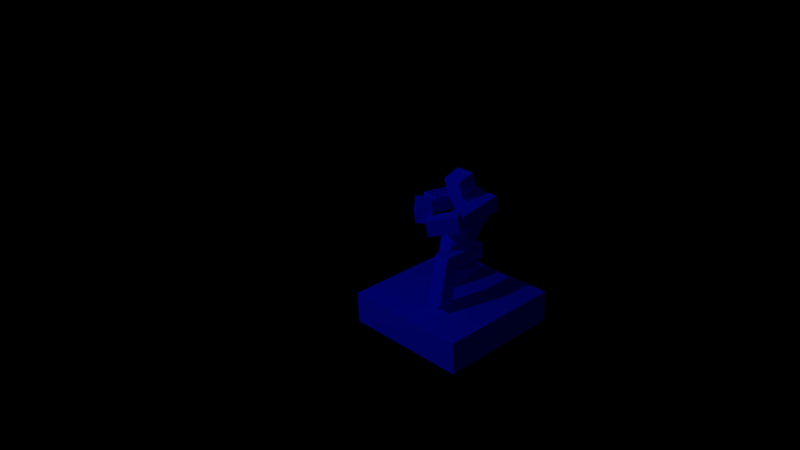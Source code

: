 # Source: SoldiertempSceneric.blend  (saved by Blender 2.69.0; exported with 4.5.12 LTS)
import bpy
from mathutils import Matrix  # noqa: F401  (used for matrix-valued properties, if any)

bpy.ops.wm.read_factory_settings(use_empty=True)
scene = bpy.context.scene
scene.name = 'Scene'

# ---- collections
col_collection_1 = bpy.data.collections.new('Collection 1'); scene.collection.children.link(col_collection_1)

# ---- materials (node trees are filled in below, after node groups)
mat_material_003 = bpy.data.materials.new('Material.003')
mat_material_003.alpha_threshold = 0.0
mat_material_003.use_transparent_shadow = False
mat_material_003.roughness = 0.5
mat_material_003.line_color = (0.0, 0.0, 0.0, 1.0)
mat_material_002 = bpy.data.materials.new('Material.002')
mat_material_002.alpha_threshold = 0.0
mat_material_002.use_transparent_shadow = False
mat_material_002.diffuse_color = (0.0, 0.0, 0.0, 1.0)
mat_material_002.roughness = 0.5
mat_material_002.line_color = (0.0, 0.0, 0.0, 1.0)
mat_material_001 = bpy.data.materials.new('Material.001')
mat_material_001.alpha_threshold = 0.0
mat_material_001.use_transparent_shadow = False
mat_material_001.diffuse_color = (0.0, 0.0, 0.0, 1.0)
mat_material_001.roughness = 0.5
mat_material_001.line_color = (0.0, 0.0, 0.0, 1.0)
mat_material = bpy.data.materials.new('Material')
mat_material.alpha_threshold = 0.0
mat_material.use_transparent_shadow = False
mat_material.diffuse_color = (0.0, 0.00415, 0.8, 1.0)
mat_material.roughness = 0.5
mat_material.line_color = (0.0, 0.0, 0.0, 1.0)

# ---- material node trees

# ---- world
world_world = bpy.data.worlds.new('World'); scene.world = world_world
world_world.color = (0.05088, 0.05088, 0.05088)
world_world.use_sun_shadow = False
world_world.sun_shadow_jitter_overblur = 0.0
world_world.cycles.sampling_method = 'MANUAL'
world_world.cycles.sample_map_resolution = 256

# ---- cameras
cam_camera = bpy.data.cameras.new('Camera')
cam_camera.clip_end = 100.0
cam_camera.lens = 35.0
cam_camera.sensor_width = 32.0
cam_camera.sensor_height = 18.0
cam_camera.ortho_scale = 7.314
cam_camera.dof.focus_distance = 0.0
cam_camera.dof.aperture_fstop = 128.0

# ---- lights
light_lamp = bpy.data.lights.new('Lamp', 'POINT')
light_lamp.transmission_factor = 0.0
light_lamp.cutoff_distance = 30.0
light_lamp.energy = 100.0
light_lamp.shadow_buffer_clip_start = 1.001
light_lamp.shadow_soft_size = 0.1
light_lamp.shadow_maximum_resolution = 0.006
light_lamp.use_absolute_resolution = True
light_lamp.cycles.use_multiple_importance_sampling = False

# ---- meshes
me_plane_002 = bpy.data.meshes.new('Plane.002')
me_plane_002.from_pydata([(1.0, -1.0, 0.0), (-1.0, -1.0, 0.0), (1.0, 1.0, 0.0), (-1.0, 1.0, 0.0)], [], [(1, 0, 2, 3)])
me_plane_002.materials.append(mat_material_003)
me_plane_002.use_remesh_preserve_volume = False
me_plane_002.use_remesh_preserve_attributes = False
me_plane_002.use_mirror_vertex_groups = False
me_plane_002.update()
me_plane_001 = bpy.data.meshes.new('Plane.001')
me_plane_001.from_pydata([(1.0, -1.0, 0.0), (-1.0, -1.0, 0.0), (1.0, 1.0, 0.0), (-1.0, 1.0, 0.0)], [], [(1, 0, 2, 3)])
me_plane_001.materials.append(mat_material_002)
me_plane_001.use_remesh_preserve_volume = False
me_plane_001.use_remesh_preserve_attributes = False
me_plane_001.use_mirror_vertex_groups = False
me_plane_001.update()
me_plane = bpy.data.meshes.new('Plane')
me_plane.from_pydata([(1.0, -1.0, 0.0), (-1.0, -1.0, 0.0), (1.0, 1.0, 0.0), (-1.0, 1.0, 0.0)], [], [(1, 0, 2, 3)])
me_plane.materials.append(mat_material_001)
me_plane.use_remesh_preserve_volume = False
me_plane.use_remesh_preserve_attributes = False
me_plane.use_mirror_vertex_groups = False
me_plane.update()
me_cube_013 = bpy.data.meshes.new('Cube.013')
me_cube_013.from_pydata([(0.02256, 0.7222, -0.1018), (0.02482, 0.6615, -0.2149), (-0.1036, 0.6583, -0.2157), (-0.1058, 0.7189, -0.1026), (0.02651, 0.5442, -0.006243), (0.02877, 0.4835, -0.1193), (-0.09963, 0.4803, -0.1201), (-0.1019, 0.5409, -0.007046), (0.4303, 0.006409, -0.3995), (0.4248, 0.006299, 0.4779), (-0.4529, -0.01607, 0.4724), (-0.4474, -0.01596, -0.405), (0.4247, 0.225, -0.3995), (0.4193, 0.2249, 0.4779), (-0.4584, 0.2025, 0.4724), (-0.453, 0.2026, -0.405), (0.1453, 0.7434, 0.08853), (0.1425, 0.8486, 0.1039), (0.03747, 0.846, 0.1033), (0.04025, 0.7408, 0.08787), (0.146, 0.7873, -0.2115), (0.1433, 0.8925, -0.1961), (0.03823, 0.8898, -0.1968), (0.04101, 0.7846, -0.2122), (0.1328, 0.4893, 0.2273), (0.1302, 0.5944, 0.2258), (0.02515, 0.5917, 0.2251), (0.02782, 0.4866, 0.2267), (0.135, 0.4846, -0.09131), (0.1323, 0.5897, -0.09286), (0.02726, 0.587, -0.09352), (0.02993, 0.482, -0.09197), (0.139, 0.2575, 0.1973), (0.1377, 0.2805, 0.3016), (0.03268, 0.2779, 0.3009), (0.03392, 0.2548, 0.1966), (0.1318, 0.5545, 0.1315), (0.1305, 0.5776, 0.2358), (0.02551, 0.5749, 0.2352), (0.02675, 0.5519, 0.1309), (0.04063, 0.677, -0.2455), (0.04077, 0.6336, -0.09111), (-0.1196, 0.6295, -0.09211), (-0.1198, 0.6729, -0.2465), (0.034, 0.9199, -0.1772), (0.03415, 0.8765, -0.0228), (-0.1263, 0.8724, -0.0238), (-0.1264, 0.9158, -0.1782), (0.01185, 0.7241, 0.2844), (-0.002234, 0.8279, 0.2944), (-0.06815, 0.8262, 0.2196), (-0.05406, 0.7224, 0.2095), (0.1605, 0.757, 0.153), (0.1464, 0.8607, 0.1631), (0.0805, 0.8591, 0.08819), (0.09458, 0.7553, 0.07814), (-0.2186, 0.8955, 0.08628), (-0.2325, 0.7911, 0.1016), (-0.1283, 0.7774, 0.1022), (-0.1145, 0.8817, 0.08692), (-0.2225, 0.852, -0.2138), (-0.2364, 0.7477, -0.1985), (-0.1322, 0.7339, -0.1979), (-0.1183, 0.8383, -0.2132), (-0.08628, 0.8939, 0.2838), (-0.08869, 0.7892, 0.2939), (-0.02239, 0.7806, 0.2198), (-0.01999, 0.8852, 0.2097), (-0.2366, 0.8845, 0.1506), (-0.239, 0.7798, 0.1607), (-0.1727, 0.7712, 0.08659), (-0.1703, 0.8758, 0.0765), (0.01676, 0.9187, -0.1432), (0.01687, 0.8839, -0.01944), (-0.1094, 0.8807, -0.02023), (-0.1095, 0.9155, -0.144), (0.01346, 1.039, -0.1093), (0.01358, 1.005, 0.0145), (-0.1127, 1.001, 0.01371), (-0.1128, 1.036, -0.1101), (-0.0602, 0.2542, -0.06351), (-0.06145, 0.2778, 0.03889), (-0.1665, 0.2751, 0.03824), (-0.1652, 0.2516, -0.06417), (-0.06768, 0.5647, -0.135), (-0.06892, 0.5883, -0.03257), (-0.1739, 0.5856, -0.03323), (-0.1727, 0.562, -0.1356), (-0.05942, 0.2804, -0.2943), (-0.05683, 0.1747, -0.2787), (-0.1619, 0.172, -0.2793), (-0.1645, 0.2777, -0.295), (-0.06244, 0.3248, 0.006739), (-0.05984, 0.2191, 0.02236), (-0.1649, 0.2165, 0.0217), (-0.1675, 0.3221, 0.006083)], [], [(4, 5, 1, 0), (5, 6, 2, 1), (6, 7, 3, 2), (7, 4, 0, 3), (0, 1, 2, 3), (7, 6, 5, 4), (12, 13, 9, 8), (13, 14, 10, 9), (14, 15, 11, 10), (15, 12, 8, 11), (8, 9, 10, 11), (15, 14, 13, 12), (20, 21, 17, 16), (21, 22, 18, 17), (22, 23, 19, 18), (23, 20, 16, 19), (16, 17, 18, 19), (23, 22, 21, 20), (28, 29, 25, 24), (29, 30, 26, 25), (30, 31, 27, 26), (31, 28, 24, 27), (24, 25, 26, 27), (31, 30, 29, 28), (36, 37, 33, 32), (37, 38, 34, 33), (38, 39, 35, 34), (39, 36, 32, 35), (32, 33, 34, 35), (39, 38, 37, 36), (44, 45, 41, 40), (45, 46, 42, 41), (46, 47, 43, 42), (47, 44, 40, 43), (40, 41, 42, 43), (47, 46, 45, 44), (52, 53, 49, 48), (53, 54, 50, 49), (54, 55, 51, 50), (55, 52, 48, 51), (48, 49, 50, 51), (55, 54, 53, 52), (60, 61, 57, 56), (61, 62, 58, 57), (62, 63, 59, 58), (63, 60, 56, 59), (56, 57, 58, 59), (63, 62, 61, 60), (68, 69, 65, 64), (69, 70, 66, 65), (70, 71, 67, 66), (71, 68, 64, 67), (64, 65, 66, 67), (71, 70, 69, 68), (76, 77, 73, 72), (77, 78, 74, 73), (78, 79, 75, 74), (79, 76, 72, 75), (72, 73, 74, 75), (79, 78, 77, 76), (84, 85, 81, 80), (85, 86, 82, 81), (86, 87, 83, 82), (87, 84, 80, 83), (80, 81, 82, 83), (87, 86, 85, 84), (92, 93, 89, 88), (93, 94, 90, 89), (94, 95, 91, 90), (95, 92, 88, 91), (88, 89, 90, 91), (95, 94, 93, 92)])
me_cube_013.materials.append(mat_material)
me_cube_013.use_remesh_preserve_volume = False
me_cube_013.use_remesh_preserve_attributes = False
me_cube_013.use_mirror_vertex_groups = False
me_cube_013.update()

# ---- objects
ob_plane_002 = bpy.data.objects.new('Plane.002', me_plane_002)
ob_plane_001 = bpy.data.objects.new('Plane.001', me_plane_001)
ob_plane = bpy.data.objects.new('Plane', me_plane)
ob_lamp = bpy.data.objects.new('Lamp', light_lamp)
ob_camera = bpy.data.objects.new('Camera', cam_camera)
ob_cube_009 = bpy.data.objects.new('Cube.009', me_cube_013)

# ---- transforms, parenting, visibility, modifiers, constraints
ob_plane_002.location = (0.06787, 0.02523, 0.01177)
ob_plane_002.hide_render = True
ob_plane_002.lineart.crease_threshold = 0.0
ob_plane_001.location = (-0.3834, 9.558, 0.4485)
ob_plane_001.rotation_euler = (1.639, 0.0, 0.0)
ob_plane_001.scale = (-64.33, -64.33, -64.33)
ob_plane_001.lineart.crease_threshold = 0.0
ob_plane.location = (-0.3661, -0.2967, -5.402)
ob_plane.scale = (30.15, 30.15, 30.15)
ob_plane.lineart.crease_threshold = 0.0
ob_lamp.location = (-0.8898, -3.009, 3.101)
ob_lamp.rotation_euler = (0.6503, 0.05522, 1.866)
ob_lamp.lock_rotations_4d = False
ob_lamp.empty_display_type = 'ARROWS'
ob_lamp.color = (0.0, 0.0, 0.0, 0.0)
ob_lamp.lineart.crease_threshold = 0.0
ob_camera.location = (3.403, -3.681, 3.197)
ob_camera.rotation_euler = (1.109, 0.01082, 0.8149)
ob_camera.lock_rotations_4d = False
ob_camera.empty_display_type = 'ARROWS'
ob_camera.color = (0.0, 0.0, 0.0, 0.0)
ob_camera.display_type = 'WIRE'
ob_camera.lineart.crease_threshold = 0.0
ob_cube_009.location = (0.0, 0.0, 0.0)
ob_cube_009.rotation_euler = (1.571, 0.0, 0.0)
ob_cube_009.lineart.crease_threshold = 0.0

# ---- collection membership
col_collection_1.objects.link(ob_plane_002)
col_collection_1.objects.link(ob_plane_001)
col_collection_1.objects.link(ob_plane)
col_collection_1.objects.link(ob_lamp)
col_collection_1.objects.link(ob_camera)
col_collection_1.objects.link(ob_cube_009)

# ---- scene / render settings (as saved in the file)
scene.camera = ob_camera
scene.frame_start = 1; scene.frame_end = 250; scene.frame_set(1)
scene.render.engine = 'BLENDER_EEVEE_NEXT'
scene.render.image_settings.compression = 90
scene.render.resolution_percentage = 50
scene.render.dither_intensity = 0.0
scene.cycles.use_denoising = False
scene.cycles.samples = 10
scene.cycles.sampling_pattern = 'TABULATED_SOBOL'
scene.cycles.light_sampling_threshold = 0.0
scene.cycles.use_adaptive_sampling = False
scene.cycles.use_light_tree = False
scene.cycles.blur_glossy = 0.0
scene.cycles.volume_bounces = 1
scene.cycles.pixel_filter_type = 'GAUSSIAN'
scene.cycles.sample_clamp_indirect = 0.0
scene.view_settings.view_transform = 'Standard'
bpy.context.view_layer.update()
